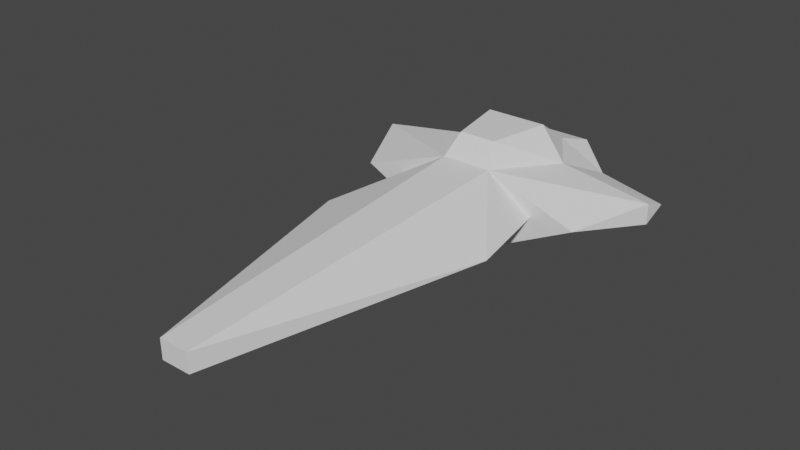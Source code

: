# Source: models.blend  (saved by Blender 3.6.11; exported with 4.5.12 LTS)
import bpy
from mathutils import Matrix  # noqa: F401  (used for matrix-valued properties, if any)

bpy.ops.wm.read_factory_settings(use_empty=True)
scene = bpy.context.scene
scene.name = 'Scene'

# ---- collections
col_collection = bpy.data.collections.new('Collection'); scene.collection.children.link(col_collection)

# ---- node groups
ng_auto_smooth = bpy.data.node_groups.new('Auto Smooth', 'GeometryNodeTree')
_s = ng_auto_smooth.interface.new_socket(name='Geometry', in_out='OUTPUT', socket_type='NodeSocketGeometry')
_s = ng_auto_smooth.interface.new_socket(name='Geometry', in_out='INPUT', socket_type='NodeSocketGeometry')
_s = ng_auto_smooth.interface.new_socket(name='Angle', in_out='INPUT', socket_type='NodeSocketFloat')
_s.subtype = 'ANGLE'
_s.min_value = 0.0
_s.max_value = 3.142
ng_auto_smooth.is_modifier = True
_N = ng_auto_smooth.nodes; _L = ng_auto_smooth.links
n0 = _N.new('NodeGroupOutput'); n0.name = 'Group Output'; n0.location = (480, -100)
n1 = _N.new('NodeGroupInput'); n1.name = 'Group Input'; n1.location = (-420, -300)
n2 = _N.new('NodeGroupInput'); n2.name = 'Group Input.001'; n2.location = (-60, -100)
n3 = _N.new('GeometryNodeSetShadeSmooth'); n3.name = 'Set Shade Smooth'; n3.location = (120, -100)
n3.domain = 'EDGE'
n4 = _N.new('GeometryNodeSetShadeSmooth'); n4.name = 'Set Shade Smooth.001'; n4.location = (300, -100)
n5 = _N.new('GeometryNodeInputMeshEdgeAngle'); n5.name = 'Edge Angle'; n5.location = (-420, -220)
n6 = _N.new('GeometryNodeInputEdgeSmooth'); n6.name = 'Is Edge Smooth'; n6.location = (-60, -160)
n7 = _N.new('GeometryNodeInputShadeSmooth'); n7.name = 'Is Face Smooth'; n7.location = (-240, -340)
n8 = _N.new('FunctionNodeBooleanMath'); n8.name = 'Boolean Math'; n8.location = (-60, -220)
n9 = _N.new('FunctionNodeCompare'); n9.name = 'Compare'; n9.location = (-240, -180)
n9.operation = 'LESS_EQUAL'
_L.new(n5.outputs[0], n9.inputs[0])
_L.new(n4.outputs[0], n0.inputs[0])
_L.new(n1.outputs[1], n9.inputs[1])
_L.new(n9.outputs[0], n8.inputs[0])
_L.new(n7.outputs[0], n8.inputs[1])
_L.new(n2.outputs[0], n3.inputs[0])
_L.new(n6.outputs[0], n3.inputs[1])
_L.new(n3.outputs[0], n4.inputs[0])
_L.new(n8.outputs[0], n3.inputs[2])
n0.is_active_output = True

# ---- world
world_world = bpy.data.worlds.new('World'); scene.world = world_world
world_world.use_nodes = True; world_world.node_tree.nodes.clear()
_N = world_world.node_tree.nodes; _L = world_world.node_tree.links
n0 = _N.new('ShaderNodeOutputWorld'); n0.name = 'World Output'; n0.location = (300, 300)
n1 = _N.new('ShaderNodeBackground'); n1.name = 'Background'; n1.location = (10, 300)
n1.inputs[0].default_value = (0.05088, 0.05088, 0.05088, 1.0)
_L.new(n1.outputs[0], n0.inputs[0])
n0.is_active_output = True
world_world.color = (0.05088, 0.05088, 0.05088)
world_world.use_sun_shadow = False
world_world.sun_shadow_jitter_overblur = 0.0

# ---- meshes
me_cube_001 = bpy.data.meshes.new('Cube.001')
me_cube_001.from_pydata([(0.0, 0.08405, 0.06494), (0.05513, -0.03126, -0.009441), (0.1592, 0.1921, -0.02262), (-0.05513, -0.03126, -0.009441), (0.0, -0.4224, -0.009441), (0.0, 0.01679, -0.05491), (0.0, 0.1295, -0.009441), (-0.1592, 0.1921, -0.02262), (0.0, 0.08405, 0.06494), (0.0, 0.08405, 0.06494), (0.0, 0.08405, 0.06494), (0.0, 0.08405, 0.06494), (0.0, 0.08405, 0.06494), (0.0, 0.1295, -0.009441), (0.0, 0.1295, -0.009441), (0.0, 0.1295, -0.009441), (0.0, -0.4224, -0.009441), (0.0, -0.4224, -0.009441), (0.0, -0.4224, -0.009441), (0.0, 0.01679, -0.05491), (0.0, 0.01679, -0.05491), (0.0, 0.01679, -0.05491), (0.0, 0.01679, -0.05491), (0.0, 0.01679, -0.05491), (0.05513, -0.03126, -0.009441), (0.05513, -0.03126, -0.009441), (0.05513, -0.03126, -0.009441), (0.1592, 0.1921, -0.02262), (0.1592, 0.1921, -0.02262), (0.1592, 0.1921, -0.02262), (-0.05513, -0.03126, -0.009441), (-0.05513, -0.03126, -0.009441), (-0.05513, -0.03126, -0.009441), (-0.1592, 0.1921, -0.02262), (-0.1592, 0.1921, -0.02262), (-0.1592, 0.1921, -0.02262)], [], [(24, 9, 16), (17, 19, 26), (27, 25, 20), (1, 28, 10), (29, 13, 8), (30, 18, 11), (4, 32, 23), (33, 22, 31), (3, 12, 34), (35, 14, 21), (2, 5, 6), (7, 0, 15)])
_uv = me_cube_001.uv_layers.new(name='UVMap')
_uv.uv.foreach_set('vector', [0.6785, 0.6518, 0.6516, 0.4763, 0.1794, 0.8206, 0.1794, 0.8206, 0.7028, 0.7028, 0.6785, 0.6518, 0.0, 0.0, 0.6785, 0.6518, 0.7028, 0.7028, 0.6785, 0.6518, 0.0, 0.0, 0.6516, 0.4763, 0.0, 0.0, 0.6772, 0.5896, 0.6516, 0.4763, 0.6785, 0.6518, 0.1794, 0.8206, 0.6516, 0.4763, 0.1794, 0.8206, 0.6785, 0.6518, 0.7028, 0.7028, 0.0, 0.0, 0.7028, 0.7028, 0.6785, 0.6518, 0.6785, 0.6518, 0.6516, 0.4763, 0.0, 0.0, 0.0, 0.0, 0.6772, 0.5896, 0.7028, 0.7028, 0.0, 0.0, 0.7028, 0.7028, 0.6772, 0.5896, 0.0, 0.0, 0.6516, 0.4763, 0.6772, 0.5896])
me_cube_001.update()
me_cube_002 = bpy.data.meshes.new('Cube.002')
me_cube_002.from_pydata([(-0.04294, 0.01505, -0.01188), (0.0, -0.04513, -0.03496), (-0.02926, -0.04925, -0.01185), (0.0, -0.05721, -0.02898), (-0.01882, -0.05724, -0.02898), (-0.03344, -0.04511, -0.03496), (-0.03346, 0.01505, -0.03496), (0.0, 0.01505, -0.03496), (0.0, 0.02576, 0.02568), (-0.03891, 0.002669, 0.01244), (0.0, -0.03514, 0.02568), (-0.02001, -0.03514, 0.02568), (-0.02735, 0.02576, 0.02568), (-0.04294, -0.03808, -0.01188), (-0.03346, -0.04513, -0.03496), (-0.04294, -0.03808, -0.01188), (-0.01879, -0.05721, -0.02898)], [], [(14, 6, 0, 15), (1, 14, 16, 3), (1, 7, 6, 14), (8, 10, 11, 12), (12, 11, 9), (2, 4, 5, 13)])
_uv = me_cube_002.uv_layers.new(name='UVMap')
_uv.uv.foreach_set('vector', [0.5355, 0.6308, 0.6525, 0.5924, 0.6525, 0.5924, 0.5976, 0.6279, 0.3743, 0.5115, 0.5355, 0.6308, 0.4626, 0.6543, 0.4349, 0.6343, 0.3743, 0.5115, 0.0, 0.0, 0.6525, 0.5924, 0.5355, 0.6308, 0.3743, 0.5115, 0.4349, 0.6343, 0.4626, 0.6543, 0.5355, 0.6308, 0.5355, 0.6308, 0.4626, 0.6543, 0.5846, 0.6419, 0.554, 0.635, 0.4626, 0.6543, 0.5355, 0.6308, 0.5976, 0.6279])
me_cube_002.update()
me_cube_003 = bpy.data.meshes.new('Cube.003')
me_cube_003.from_pydata([(-0.006161, -0.05111, 0.0), (0.0, -0.05111, 0.006161), (0.0, -0.05111, -0.006161), (0.006161, -0.05111, 0.0), (-0.004323, -0.0002606, -0.001866), (0.0, -0.0695, 0.0), (-0.001907, 0.0425, -0.004417), (-0.004417, 0.0425, 0.001907), (0.004417, 0.0425, -0.001907), (0.0, 0.05398, -0.01925), (0.0, 0.04322, 0.006901), (0.004323, -0.0002606, 0.001866), (0.001866, -0.0002606, 0.004323), (-0.006901, 0.04322, 0.0), (-0.001866, -0.0002606, 0.004323), (-0.004323, -0.0002606, 0.001866), (0.0, 0.04322, -0.006901), (-0.001866, -0.0002606, -0.004323), (0.006901, 0.04322, 0.0), (0.004323, -0.0002606, -0.001866), (0.001866, -0.0002606, -0.004323), (-0.004417, 0.0425, -0.001907), (-0.001907, 0.0425, 0.004417), (0.004417, 0.0425, 0.001907), (0.001907, 0.0425, 0.004417), (0.001907, 0.0425, -0.004417), (0.01925, 0.05398, 0.0), (0.0, 0.05398, 0.01925), (-0.01925, 0.05398, 0.0)], [], [(0, 1, 10, 13), (16, 18, 3, 2), (1, 0, 5), (13, 16, 2, 0), (18, 10, 1, 3), (0, 2, 5), (3, 1, 5), (2, 3, 5), (13, 10, 18, 16), (19, 26, 11), (8, 26, 19), (23, 26, 8), (11, 26, 23), (12, 27, 14), (24, 27, 12), (22, 27, 24), (14, 27, 22), (17, 9, 20), (6, 9, 17), (25, 9, 6), (20, 9, 25), (15, 28, 4), (7, 28, 15), (21, 28, 7), (4, 28, 21)])
_uv = me_cube_003.uv_layers.new(name='UVMap')
_uv.uv.foreach_set('vector', [0.375, 0.0, 0.625, 0.0, 0.6888, 0.1971, 0.4475, 0.1971, 0.3068, 0.5529, 0.5568, 0.5529, 0.625, 0.75, 0.375, 0.75, 0.625, 0.0, 0.375, 0.0, 0.625, 0.0, 0.06116, 0.5529, 0.3068, 0.5529, 0.375, 0.75, 0.125, 0.75, 0.5568, 0.5529, 0.8025, 0.5529, 0.875, 0.75, 0.625, 0.75, 0.125, 0.75, 0.375, 0.75, 0.125, 0.75, 0.625, 0.75, 0.875, 0.75, 0.625, 0.75, 0.375, 0.75, 0.625, 0.75, 0.375, 0.75, 0.06116, 0.5529, 0.8025, 0.5529, 0.5568, 0.5529, 0.3068, 0.5529, 0.5568, 0.5529, 0.875, 0.5, 0.8025, 0.5529, 0.625, 0.5, 0.625, 0.5, 0.5568, 0.5529, 0.875, 0.5, 0.625, 0.5, 0.625, 0.5, 0.8025, 0.5529, 0.875, 0.5, 0.875, 0.5, 0.6888, 0.1971, 0.375, 0.25, 0.4475, 0.1971, 0.625, 0.25, 0.625, 0.25, 0.6888, 0.1971, 0.375, 0.25, 0.625, 0.25, 0.625, 0.25, 0.4475, 0.1971, 0.375, 0.25, 0.375, 0.25, 0.3068, 0.5529, 0.625, 0.5, 0.5568, 0.5529, 0.375, 0.5, 0.375, 0.5, 0.3068, 0.5529, 0.625, 0.5, 0.375, 0.5, 0.375, 0.5, 0.5568, 0.5529, 0.625, 0.5, 0.625, 0.5, 0.06116, 0.5529, 0.375, 0.5, 0.3068, 0.5529, 0.125, 0.5, 0.125, 0.5, 0.06116, 0.5529, 0.375, 0.5, 0.125, 0.5, 0.125, 0.5, 0.3068, 0.5529, 0.375, 0.5, 0.375, 0.5])
me_cube_003.update()
me_cube_004 = bpy.data.meshes.new('Cube.004')
me_cube_004.from_pydata([(0.1852, -4.472, -0.1641), (1.911, 0.8891, 0.08873), (0.0, -0.04808, 0.3784), (0.0, -4.472, -0.1641), (0.0, -4.475, 0.08083), (0.0, -0.04808, -0.5739), (0.3921, 0.9655, 0.6477), (0.1852, -4.475, 0.08083), (1.487, -0.04808, -0.03885), (0.9263, -0.04808, -0.03605), (0.4296, -0.04808, -0.5739), (1.911, 0.8891, -0.1701), (1.911, 1.22, -0.03885), (1.139, -1.19, -0.03885), (0.0, 0.8891, -0.5739), (0.4296, 0.8891, -0.5739), (0.9287, 1.553, -0.03885), (0.2358, 0.161, 0.6477), (0.0, 0.161, 0.6477), (0.7535, 0.8891, 0.2698), (0.0, 0.9655, 0.6477), (0.3174, 1.553, 0.2698), (0.0, 1.553, 0.2698), (0.3174, -0.04808, 0.3784), (0.1852, -4.475, 0.08083), (0.1852, -4.475, 0.08083), (0.1852, -4.475, 0.08083), (1.139, -1.19, -0.03885), (1.139, -1.19, -0.03885), (1.139, -1.19, -0.03885), (1.139, -1.19, -0.03885), (0.0, -4.472, -0.1641), (0.0, -4.475, 0.08083), (0.0, -0.04808, 0.3784), (0.0, 0.161, 0.6477), (0.7535, 0.8891, 0.2698), (0.7535, 0.8891, 0.2698), (0.7535, 0.8891, 0.2698), (0.7535, 0.8891, 0.2698), (0.7535, 0.8891, 0.2698), (0.9287, 1.553, -0.03885), (0.9287, 1.553, -0.03885), (0.9287, 1.553, -0.03885), (0.9287, 1.553, -0.03885), (0.4296, -0.04808, -0.5739), (0.4296, -0.04808, -0.5739), (0.4296, -0.04808, -0.5739), (0.4296, -0.04808, -0.5739), (0.4296, -0.04808, -0.5739), (0.9263, -0.04808, -0.03605), (0.9263, -0.04808, -0.03605), (0.3174, 1.553, 0.2698), (0.3174, 1.553, 0.2698), (0.3174, 1.553, 0.2698), (0.3174, 1.553, 0.2698), (1.911, 0.8891, -0.1701), (1.911, 0.8891, -0.1701), (1.911, 0.8891, -0.1701), (1.911, 1.22, -0.03885), (1.911, 1.22, -0.03885), (0.1852, -4.472, -0.1641), (0.1852, -4.472, -0.1641), (0.1852, -4.472, -0.1641), (1.487, -0.04808, -0.03885), (1.487, -0.04808, -0.03885), (1.487, -0.04808, -0.03885), (1.911, 0.8891, 0.08873), (1.911, 0.8891, 0.08873), (1.911, 0.8891, 0.08873), (0.4296, 1.973, 0.1405), (0.4296, 1.973, 0.1405), (0.0, -0.04808, -0.5739), (0.3921, 0.9655, 0.6477), (0.3921, 0.9655, 0.6477), (0.3921, 0.9655, 0.6477), (0.0, 0.9655, 0.6477), (0.4296, 1.973, -0.2764), (0.4296, 1.973, -0.2764), (0.0, 1.973, -0.2764), (0.4296, 0.8891, -0.5739), (0.4296, 0.8891, -0.5739), (0.4296, 0.8891, -0.5739), (0.4296, 0.8891, -0.5739), (0.0, 0.8891, -0.5739), (0.2358, 0.161, 0.6477), (0.2358, 0.161, 0.6477), (0.2358, 0.161, 0.6477), (0.0, 1.973, 0.1405), (0.0, 1.553, 0.2698), (0.3174, -0.04808, 0.3784), (0.3174, -0.04808, 0.3784), (0.3174, -0.04808, 0.3784), (0.3174, -0.04808, 0.3784), (0.3174, -0.04808, 0.3784), (0.3174, -0.04808, 0.3784), (0.0, 1.973, -0.2764), (0.0, 1.973, 0.1405), (0.9287, 1.553, -0.03885), (0.4296, 1.973, 0.1405), (0.4296, 1.973, -0.2764), (0.6372, 1.798, -0.04767), (0.4296, 1.973, 0.06925), (0.4296, 1.973, -0.2052), (0.07121, 1.973, 0.06925), (0.07121, 1.973, -0.2052), (0.6372, 1.574, -0.04767), (0.4296, 1.574, 0.06925), (0.4296, 1.574, -0.2052), (0.07121, 1.574, 0.06925), (0.07121, 1.574, -0.2052)], [], [(52, 22, 75, 72), (73, 85, 36), (91, 28, 50), (29, 44, 49), (63, 56, 66), (90, 24, 27), (69, 87, 88, 53), (30, 60, 45), (46, 5, 83, 80), (26, 93, 2, 4), (62, 3, 71, 48), (59, 40, 35, 67), (13, 25, 61), (58, 1, 55), (34, 33, 89, 84), (86, 6, 20, 18), (77, 42, 79), (54, 74, 37), (64, 92, 9, 47), (57, 81, 16, 12), (70, 51, 41), (15, 14, 78, 76), (0, 7, 32, 31), (82, 11, 65, 10), (39, 43, 21), (17, 94, 38), (23, 8, 68, 19), (107, 109, 108, 106, 105), (100, 102, 107, 105), (100, 101, 98, 97), (102, 100, 97, 99), (103, 104, 95, 96), (101, 103, 96, 98), (104, 102, 99, 95), (103, 101, 106, 108), (101, 100, 105, 106), (102, 104, 109, 107), (104, 103, 108, 109)])
_uv = me_cube_004.uv_layers.new(name='UVMap')
_uv.uv.foreach_set('vector', [0.3816, 0.3026, 0.5711, 0.4338, 0.579, 0.4421, 0.579, 0.4421, 0.579, 0.4421, 0.6594, 0.5268, 0.4157, 0.3196, 0.5803, 0.5283, 0.6247, 0.67, 0.6708, 0.6013, 0.6247, 0.67, 0.6905, 0.677, 0.6708, 0.6013, 0.5615, 0.5394, 0.1171, 0.1125, 0.1312, 0.09591, 0.5803, 0.5283, 0.2187, 0.7919, 0.6247, 0.67, 0.606, 0.4828, 0.6417, 0.508, 0.5711, 0.4338, 0.3816, 0.3026, 0.6247, 0.67, 0.2299, 0.8092, 0.6524, 0.7142, 0.6524, 0.7142, 0.6524, 0.7142, 0.3262, 0.3571, 0.2888, 0.2888, 0.2187, 0.7919, 0.5803, 0.5283, 0.5803, 0.5283, 0.2187, 0.7919, 0.2299, 0.8092, 0.2299, 0.8092, 0.6524, 0.7142, 0.6524, 0.7142, 0.168, 0.1462, 0.03012, 0.02622, 0.4157, 0.3196, 0.1312, 0.09591, 0.6247, 0.67, 0.2187, 0.7919, 0.2299, 0.8092, 0.168, 0.1462, 0.1312, 0.09591, 0.1171, 0.1125, 0.6594, 0.5268, 0.5803, 0.5283, 0.5803, 0.5283, 0.6594, 0.5268, 0.6594, 0.5268, 0.579, 0.4421, 0.579, 0.4421, 0.6594, 0.5268, 0.05165, 0.05165, 0.1252, 0.1252, 0.2888, 0.2888, 0.3816, 0.3026, 0.579, 0.4421, 0.4157, 0.3196, 0.5615, 0.5394, 0.5803, 0.5283, 0.6708, 0.6013, 0.5776, 0.5776, 0.1171, 0.1125, 0.2888, 0.2888, 0.1252, 0.1252, 0.1252, 0.1252, 0.606, 0.4828, 0.3816, 0.3026, 0.1252, 0.1252, 0.2888, 0.2888, 0.3262, 0.3571, 0.07877, 0.08623, 0.05165, 0.05165, 0.2299, 0.8092, 0.2187, 0.7919, 0.2187, 0.7919, 0.2299, 0.8092, 0.2888, 0.2888, 0.1171, 0.1125, 0.5615, 0.5394, 0.5776, 0.5776, 0.4157, 0.3196, 0.1252, 0.1252, 0.3816, 0.3026, 0.6594, 0.5268, 0.5803, 0.5283, 0.4157, 0.3196, 0.5803, 0.5283, 0.5615, 0.5394, 0.1312, 0.09591, 0.4157, 0.3196, 0.04323, 0.04334, 0.06193, 0.06719, 0.01234, 0.01331, 0.5149, 0.4117, 0.3078, 0.2577, 0.3078, 0.2577, 0.04323, 0.04334, 0.04323, 0.04334, 0.3078, 0.2577, 0.3078, 0.2577, 0.5149, 0.4117, 0.606, 0.4828, 0.1252, 0.1252, 0.04323, 0.04334, 0.3078, 0.2577, 0.1252, 0.1252, 0.05165, 0.05165, 0.01234, 0.01331, 0.06193, 0.06719, 0.07877, 0.08623, 0.0, 0.0, 0.008983, 0.009027, 0.01234, 0.01331, 0.0, 0.0, 0.0, 0.0, 0.06193, 0.06719, 0.04323, 0.04334, 0.05165, 0.05165, 0.07877, 0.08623, 0.01234, 0.01331, 0.008983, 0.009027, 0.008983, 0.009027, 0.01234, 0.01331, 0.5149, 0.4117, 0.3078, 0.2577, 0.3078, 0.2577, 0.5149, 0.4117, 0.04323, 0.04334, 0.06193, 0.06719, 0.06193, 0.06719, 0.04323, 0.04334, 0.06193, 0.06719, 0.01234, 0.01331, 0.01234, 0.01331, 0.06193, 0.06719])
me_cube_004.update()

# ---- objects
ob_fighter01 = bpy.data.objects.new('Fighter01', me_cube_001)
ob_cockpit = bpy.data.objects.new('Cockpit', me_cube_002)
ob_missile = bpy.data.objects.new('missile', me_cube_003)
ob_capital01 = bpy.data.objects.new('Capital01', me_cube_004)

# ---- transforms, parenting, visibility, modifiers, constraints
ob_fighter01.location = (0.0, 0.0, 0.0)
_m = ob_fighter01.modifiers.new('Auto Smooth', 'NODES')
_m.node_group = ng_auto_smooth
_gi = [s.identifier for s in ng_auto_smooth.interface.items_tree if s.item_type == 'SOCKET' and s.in_out == 'INPUT']
_m[_gi[1]] = 0.5236  # Angle
ob_cockpit.location = (0.0, 0.0, 0.0)
_m = ob_cockpit.modifiers.new('Mirror', 'MIRROR')
_m.use_clip = True
_m = ob_cockpit.modifiers.new('Mirror.001', 'MIRROR')
_m.use_clip = True
_m = ob_cockpit.modifiers.new('Auto Smooth', 'NODES')
_m.node_group = ng_auto_smooth
_gi = [s.identifier for s in ng_auto_smooth.interface.items_tree if s.item_type == 'SOCKET' and s.in_out == 'INPUT']
_m[_gi[1]] = 0.5236  # Angle
ob_missile.location = (0.0, 0.0, 0.0)
_m = ob_missile.modifiers.new('Auto Smooth', 'NODES')
_m.node_group = ng_auto_smooth
_gi = [s.identifier for s in ng_auto_smooth.interface.items_tree if s.item_type == 'SOCKET' and s.in_out == 'INPUT']
_m[_gi[1]] = 0.5236  # Angle
ob_capital01.location = (0.0, 0.0, 0.0)
_m = ob_capital01.modifiers.new('Mirror', 'MIRROR')
_m.use_clip = True
_m = ob_capital01.modifiers.new('Auto Smooth', 'NODES')
_m.node_group = ng_auto_smooth
_gi = [s.identifier for s in ng_auto_smooth.interface.items_tree if s.item_type == 'SOCKET' and s.in_out == 'INPUT']
_m[_gi[1]] = 0.5236  # Angle

# ---- collection membership
col_collection.objects.link(ob_fighter01)
col_collection.objects.link(ob_cockpit)
col_collection.objects.link(ob_missile)
col_collection.objects.link(ob_capital01)

# ---- scene / render settings (as saved in the file)
scene.frame_start = 1; scene.frame_end = 250; scene.frame_set(1)
scene.render.engine = 'CYCLES'
scene.cycles.sampling_pattern = 'TABULATED_SOBOL'
scene.view_settings.view_transform = 'Filmic'
bpy.context.view_layer.update()

# ---- added for rendering (the .blend has no active camera and no usable light): camera, sun
cam_auto = bpy.data.cameras.new('AutoCamera')
cam_auto.lens = 50.0
cam_auto.sensor_width = 36.0
cam_auto.clip_end = 1000.0
ob_auto_camera = bpy.data.objects.new('AutoCamera', cam_auto)
scene.collection.objects.link(ob_auto_camera)
ob_auto_camera.location = (7.02699, -9.68334, 5.65848)
ob_auto_camera.rotation_euler = (1.09748, -7.21219e-08, 0.694738)
scene.camera = ob_auto_camera
light_auto_sun = bpy.data.lights.new('AutoSun', 'SUN')
light_auto_sun.energy = 3.0
light_auto_sun.angle = 0.0523599
ob_auto_sun = bpy.data.objects.new('AutoSun', light_auto_sun)
scene.collection.objects.link(ob_auto_sun)
ob_auto_sun.rotation_euler = (0.872665, 0.174533, 0.523599)
bpy.context.view_layer.update()

